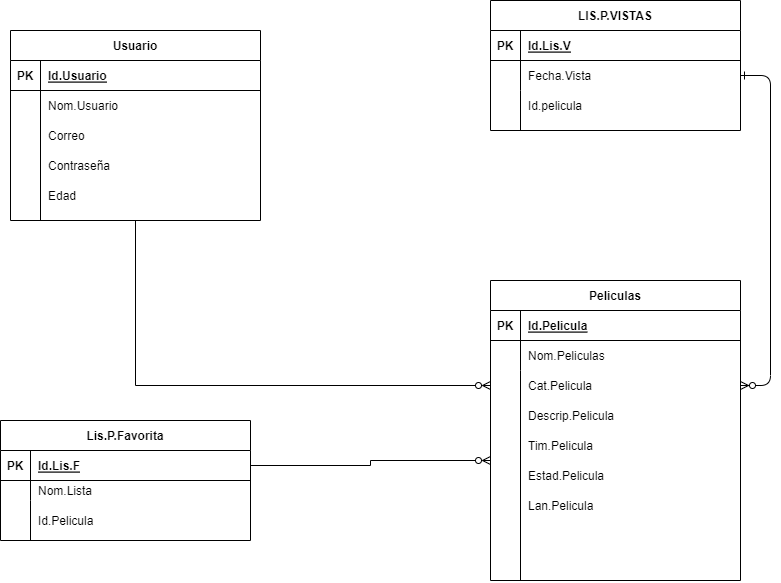

The diagram above was exported from draw.io. Its source (the exported page's mxGraphModel, read from the mxfile embedded in the PNG):
<mxGraphModel dx="1478" dy="696" grid="1" gridSize="10" guides="1" tooltips="1" connect="1" arrows="1" fold="1" page="1" pageScale="1" pageWidth="850" pageHeight="1100" math="0" shadow="0" extFonts="Permanent Marker^https://fonts.googleapis.com/css?family=Permanent+Marker">
  <root>
    <mxCell id="0" />
    <mxCell id="1" parent="0" />
    <mxCell id="C-vyLk0tnHw3VtMMgP7b-12" value="" style="edgeStyle=entityRelationEdgeStyle;endArrow=ERzeroToMany;startArrow=ERone;endFill=1;startFill=0;entryX=1;entryY=0.5;entryDx=0;entryDy=0;exitX=1;exitY=0.5;exitDx=0;exitDy=0;" parent="1" source="C-vyLk0tnHw3VtMMgP7b-6" target="C-vyLk0tnHw3VtMMgP7b-20" edge="1">
      <mxGeometry width="100" height="100" relative="1" as="geometry">
        <mxPoint x="400" y="180" as="sourcePoint" />
        <mxPoint x="460" y="205" as="targetPoint" />
      </mxGeometry>
    </mxCell>
    <mxCell id="C-vyLk0tnHw3VtMMgP7b-2" value="LIS.P.VISTAS" style="shape=table;startSize=30;container=1;collapsible=1;childLayout=tableLayout;fixedRows=1;rowLines=0;fontStyle=1;align=center;resizeLast=1;" parent="1" vertex="1">
      <mxGeometry x="530" y="100" width="250" height="130" as="geometry" />
    </mxCell>
    <mxCell id="C-vyLk0tnHw3VtMMgP7b-3" value="" style="shape=partialRectangle;collapsible=0;dropTarget=0;pointerEvents=0;fillColor=none;points=[[0,0.5],[1,0.5]];portConstraint=eastwest;top=0;left=0;right=0;bottom=1;" parent="C-vyLk0tnHw3VtMMgP7b-2" vertex="1">
      <mxGeometry y="30" width="250" height="30" as="geometry" />
    </mxCell>
    <mxCell id="C-vyLk0tnHw3VtMMgP7b-4" value="PK" style="shape=partialRectangle;overflow=hidden;connectable=0;fillColor=none;top=0;left=0;bottom=0;right=0;fontStyle=1;" parent="C-vyLk0tnHw3VtMMgP7b-3" vertex="1">
      <mxGeometry width="30" height="30" as="geometry">
        <mxRectangle width="30" height="30" as="alternateBounds" />
      </mxGeometry>
    </mxCell>
    <mxCell id="C-vyLk0tnHw3VtMMgP7b-5" value="Id.Lis.V" style="shape=partialRectangle;overflow=hidden;connectable=0;fillColor=none;top=0;left=0;bottom=0;right=0;align=left;spacingLeft=6;fontStyle=5;" parent="C-vyLk0tnHw3VtMMgP7b-3" vertex="1">
      <mxGeometry x="30" width="220" height="30" as="geometry">
        <mxRectangle width="220" height="30" as="alternateBounds" />
      </mxGeometry>
    </mxCell>
    <mxCell id="C-vyLk0tnHw3VtMMgP7b-6" value="" style="shape=partialRectangle;collapsible=0;dropTarget=0;pointerEvents=0;fillColor=none;points=[[0,0.5],[1,0.5]];portConstraint=eastwest;top=0;left=0;right=0;bottom=0;" parent="C-vyLk0tnHw3VtMMgP7b-2" vertex="1">
      <mxGeometry y="60" width="250" height="30" as="geometry" />
    </mxCell>
    <mxCell id="C-vyLk0tnHw3VtMMgP7b-7" value="" style="shape=partialRectangle;overflow=hidden;connectable=0;fillColor=none;top=0;left=0;bottom=0;right=0;" parent="C-vyLk0tnHw3VtMMgP7b-6" vertex="1">
      <mxGeometry width="30" height="30" as="geometry">
        <mxRectangle width="30" height="30" as="alternateBounds" />
      </mxGeometry>
    </mxCell>
    <mxCell id="C-vyLk0tnHw3VtMMgP7b-8" value="Fecha.Vista" style="shape=partialRectangle;overflow=hidden;connectable=0;fillColor=none;top=0;left=0;bottom=0;right=0;align=left;spacingLeft=6;" parent="C-vyLk0tnHw3VtMMgP7b-6" vertex="1">
      <mxGeometry x="30" width="220" height="30" as="geometry">
        <mxRectangle width="220" height="30" as="alternateBounds" />
      </mxGeometry>
    </mxCell>
    <mxCell id="C-vyLk0tnHw3VtMMgP7b-13" value="Peliculas" style="shape=table;startSize=30;container=1;collapsible=1;childLayout=tableLayout;fixedRows=1;rowLines=0;fontStyle=1;align=center;resizeLast=1;" parent="1" vertex="1">
      <mxGeometry x="530" y="380" width="250" height="300" as="geometry" />
    </mxCell>
    <mxCell id="C-vyLk0tnHw3VtMMgP7b-14" value="" style="shape=partialRectangle;collapsible=0;dropTarget=0;pointerEvents=0;fillColor=none;points=[[0,0.5],[1,0.5]];portConstraint=eastwest;top=0;left=0;right=0;bottom=1;" parent="C-vyLk0tnHw3VtMMgP7b-13" vertex="1">
      <mxGeometry y="30" width="250" height="30" as="geometry" />
    </mxCell>
    <mxCell id="C-vyLk0tnHw3VtMMgP7b-15" value="PK" style="shape=partialRectangle;overflow=hidden;connectable=0;fillColor=none;top=0;left=0;bottom=0;right=0;fontStyle=1;" parent="C-vyLk0tnHw3VtMMgP7b-14" vertex="1">
      <mxGeometry width="30" height="30" as="geometry">
        <mxRectangle width="30" height="30" as="alternateBounds" />
      </mxGeometry>
    </mxCell>
    <mxCell id="C-vyLk0tnHw3VtMMgP7b-16" value="Id.Pelicula" style="shape=partialRectangle;overflow=hidden;connectable=0;fillColor=none;top=0;left=0;bottom=0;right=0;align=left;spacingLeft=6;fontStyle=5;" parent="C-vyLk0tnHw3VtMMgP7b-14" vertex="1">
      <mxGeometry x="30" width="220" height="30" as="geometry">
        <mxRectangle width="220" height="30" as="alternateBounds" />
      </mxGeometry>
    </mxCell>
    <mxCell id="C-vyLk0tnHw3VtMMgP7b-17" value="" style="shape=partialRectangle;collapsible=0;dropTarget=0;pointerEvents=0;fillColor=none;points=[[0,0.5],[1,0.5]];portConstraint=eastwest;top=0;left=0;right=0;bottom=0;" parent="C-vyLk0tnHw3VtMMgP7b-13" vertex="1">
      <mxGeometry y="60" width="250" height="30" as="geometry" />
    </mxCell>
    <mxCell id="C-vyLk0tnHw3VtMMgP7b-18" value="" style="shape=partialRectangle;overflow=hidden;connectable=0;fillColor=none;top=0;left=0;bottom=0;right=0;" parent="C-vyLk0tnHw3VtMMgP7b-17" vertex="1">
      <mxGeometry width="30" height="30" as="geometry">
        <mxRectangle width="30" height="30" as="alternateBounds" />
      </mxGeometry>
    </mxCell>
    <mxCell id="C-vyLk0tnHw3VtMMgP7b-19" value="Nom.Peliculas" style="shape=partialRectangle;overflow=hidden;connectable=0;fillColor=none;top=0;left=0;bottom=0;right=0;align=left;spacingLeft=6;" parent="C-vyLk0tnHw3VtMMgP7b-17" vertex="1">
      <mxGeometry x="30" width="220" height="30" as="geometry">
        <mxRectangle width="220" height="30" as="alternateBounds" />
      </mxGeometry>
    </mxCell>
    <mxCell id="C-vyLk0tnHw3VtMMgP7b-20" value="" style="shape=partialRectangle;collapsible=0;dropTarget=0;pointerEvents=0;fillColor=none;points=[[0,0.5],[1,0.5]];portConstraint=eastwest;top=0;left=0;right=0;bottom=0;" parent="C-vyLk0tnHw3VtMMgP7b-13" vertex="1">
      <mxGeometry y="90" width="250" height="30" as="geometry" />
    </mxCell>
    <mxCell id="C-vyLk0tnHw3VtMMgP7b-21" value="" style="shape=partialRectangle;overflow=hidden;connectable=0;fillColor=none;top=0;left=0;bottom=0;right=0;" parent="C-vyLk0tnHw3VtMMgP7b-20" vertex="1">
      <mxGeometry width="30" height="30" as="geometry">
        <mxRectangle width="30" height="30" as="alternateBounds" />
      </mxGeometry>
    </mxCell>
    <mxCell id="C-vyLk0tnHw3VtMMgP7b-22" value="Cat.Pelicula" style="shape=partialRectangle;overflow=hidden;connectable=0;fillColor=none;top=0;left=0;bottom=0;right=0;align=left;spacingLeft=6;" parent="C-vyLk0tnHw3VtMMgP7b-20" vertex="1">
      <mxGeometry x="30" width="220" height="30" as="geometry">
        <mxRectangle width="220" height="30" as="alternateBounds" />
      </mxGeometry>
    </mxCell>
    <mxCell id="C-vyLk0tnHw3VtMMgP7b-23" value="Usuario" style="shape=table;startSize=30;container=1;collapsible=1;childLayout=tableLayout;fixedRows=1;rowLines=0;fontStyle=1;align=center;resizeLast=1;" parent="1" vertex="1">
      <mxGeometry x="50" y="130" width="250" height="190" as="geometry">
        <mxRectangle x="120" y="120" width="90" height="30" as="alternateBounds" />
      </mxGeometry>
    </mxCell>
    <mxCell id="C-vyLk0tnHw3VtMMgP7b-24" value="" style="shape=partialRectangle;collapsible=0;dropTarget=0;pointerEvents=0;fillColor=none;points=[[0,0.5],[1,0.5]];portConstraint=eastwest;top=0;left=0;right=0;bottom=1;" parent="C-vyLk0tnHw3VtMMgP7b-23" vertex="1">
      <mxGeometry y="30" width="250" height="30" as="geometry" />
    </mxCell>
    <mxCell id="C-vyLk0tnHw3VtMMgP7b-25" value="PK" style="shape=partialRectangle;overflow=hidden;connectable=0;fillColor=none;top=0;left=0;bottom=0;right=0;fontStyle=1;" parent="C-vyLk0tnHw3VtMMgP7b-24" vertex="1">
      <mxGeometry width="30" height="30" as="geometry">
        <mxRectangle width="30" height="30" as="alternateBounds" />
      </mxGeometry>
    </mxCell>
    <mxCell id="C-vyLk0tnHw3VtMMgP7b-26" value="Id.Usuario" style="shape=partialRectangle;overflow=hidden;connectable=0;fillColor=none;top=0;left=0;bottom=0;right=0;align=left;spacingLeft=6;fontStyle=5;" parent="C-vyLk0tnHw3VtMMgP7b-24" vertex="1">
      <mxGeometry x="30" width="220" height="30" as="geometry">
        <mxRectangle width="220" height="30" as="alternateBounds" />
      </mxGeometry>
    </mxCell>
    <mxCell id="C-vyLk0tnHw3VtMMgP7b-27" value="" style="shape=partialRectangle;collapsible=0;dropTarget=0;pointerEvents=0;fillColor=none;points=[[0,0.5],[1,0.5]];portConstraint=eastwest;top=0;left=0;right=0;bottom=0;" parent="C-vyLk0tnHw3VtMMgP7b-23" vertex="1">
      <mxGeometry y="60" width="250" height="30" as="geometry" />
    </mxCell>
    <mxCell id="C-vyLk0tnHw3VtMMgP7b-28" value="" style="shape=partialRectangle;overflow=hidden;connectable=0;fillColor=none;top=0;left=0;bottom=0;right=0;" parent="C-vyLk0tnHw3VtMMgP7b-27" vertex="1">
      <mxGeometry width="30" height="30" as="geometry">
        <mxRectangle width="30" height="30" as="alternateBounds" />
      </mxGeometry>
    </mxCell>
    <mxCell id="C-vyLk0tnHw3VtMMgP7b-29" value="Nom.Usuario" style="shape=partialRectangle;overflow=hidden;connectable=0;fillColor=none;top=0;left=0;bottom=0;right=0;align=left;spacingLeft=6;" parent="C-vyLk0tnHw3VtMMgP7b-27" vertex="1">
      <mxGeometry x="30" width="220" height="30" as="geometry">
        <mxRectangle width="220" height="30" as="alternateBounds" />
      </mxGeometry>
    </mxCell>
    <mxCell id="7Gx5rbkZofdAzzw_3Iys-31" style="edgeStyle=orthogonalEdgeStyle;rounded=0;orthogonalLoop=1;jettySize=auto;html=1;entryX=0;entryY=0.5;entryDx=0;entryDy=0;endArrow=ERzeroToMany;endFill=0;exitX=0.5;exitY=1;exitDx=0;exitDy=0;" parent="1" source="C-vyLk0tnHw3VtMMgP7b-23" target="C-vyLk0tnHw3VtMMgP7b-20" edge="1">
      <mxGeometry relative="1" as="geometry" />
    </mxCell>
    <mxCell id="7Gx5rbkZofdAzzw_3Iys-1" value="Lis.P.Favorita" style="shape=table;startSize=30;container=1;collapsible=1;childLayout=tableLayout;fixedRows=1;rowLines=0;fontStyle=1;align=center;resizeLast=1;" parent="1" vertex="1">
      <mxGeometry x="40" y="520" width="250" height="120" as="geometry" />
    </mxCell>
    <mxCell id="7Gx5rbkZofdAzzw_3Iys-2" value="" style="shape=partialRectangle;collapsible=0;dropTarget=0;pointerEvents=0;fillColor=none;points=[[0,0.5],[1,0.5]];portConstraint=eastwest;top=0;left=0;right=0;bottom=1;" parent="7Gx5rbkZofdAzzw_3Iys-1" vertex="1">
      <mxGeometry y="30" width="250" height="30" as="geometry" />
    </mxCell>
    <mxCell id="7Gx5rbkZofdAzzw_3Iys-3" value="PK" style="shape=partialRectangle;overflow=hidden;connectable=0;fillColor=none;top=0;left=0;bottom=0;right=0;fontStyle=1;" parent="7Gx5rbkZofdAzzw_3Iys-2" vertex="1">
      <mxGeometry width="30" height="30" as="geometry">
        <mxRectangle width="30" height="30" as="alternateBounds" />
      </mxGeometry>
    </mxCell>
    <mxCell id="7Gx5rbkZofdAzzw_3Iys-4" value="Id.Lis.F" style="shape=partialRectangle;overflow=hidden;connectable=0;fillColor=none;top=0;left=0;bottom=0;right=0;align=left;spacingLeft=6;fontStyle=5;" parent="7Gx5rbkZofdAzzw_3Iys-2" vertex="1">
      <mxGeometry x="30" width="220" height="30" as="geometry">
        <mxRectangle width="220" height="30" as="alternateBounds" />
      </mxGeometry>
    </mxCell>
    <mxCell id="7Gx5rbkZofdAzzw_3Iys-5" value="" style="shape=partialRectangle;collapsible=0;dropTarget=0;pointerEvents=0;fillColor=none;points=[[0,0.5],[1,0.5]];portConstraint=eastwest;top=0;left=0;right=0;bottom=0;" parent="7Gx5rbkZofdAzzw_3Iys-1" vertex="1">
      <mxGeometry y="60" width="250" height="20" as="geometry" />
    </mxCell>
    <mxCell id="7Gx5rbkZofdAzzw_3Iys-6" value="" style="shape=partialRectangle;overflow=hidden;connectable=0;fillColor=none;top=0;left=0;bottom=0;right=0;" parent="7Gx5rbkZofdAzzw_3Iys-5" vertex="1">
      <mxGeometry width="30" height="20" as="geometry">
        <mxRectangle width="30" height="20" as="alternateBounds" />
      </mxGeometry>
    </mxCell>
    <mxCell id="7Gx5rbkZofdAzzw_3Iys-7" value="Nom.Lista" style="shape=partialRectangle;overflow=hidden;connectable=0;fillColor=none;top=0;left=0;bottom=0;right=0;align=left;spacingLeft=6;" parent="7Gx5rbkZofdAzzw_3Iys-5" vertex="1">
      <mxGeometry x="30" width="220" height="20" as="geometry">
        <mxRectangle width="220" height="20" as="alternateBounds" />
      </mxGeometry>
    </mxCell>
    <mxCell id="7Gx5rbkZofdAzzw_3Iys-11" value="" style="shape=partialRectangle;collapsible=0;dropTarget=0;pointerEvents=0;fillColor=none;points=[[0,0.5],[1,0.5]];portConstraint=eastwest;top=0;left=0;right=0;bottom=0;" parent="1" vertex="1">
      <mxGeometry x="530" y="500" width="250" height="30" as="geometry" />
    </mxCell>
    <mxCell id="7Gx5rbkZofdAzzw_3Iys-12" value="" style="shape=partialRectangle;overflow=hidden;connectable=0;fillColor=none;top=0;left=0;bottom=0;right=0;" parent="7Gx5rbkZofdAzzw_3Iys-11" vertex="1">
      <mxGeometry width="30" height="30" as="geometry">
        <mxRectangle width="30" height="30" as="alternateBounds" />
      </mxGeometry>
    </mxCell>
    <mxCell id="7Gx5rbkZofdAzzw_3Iys-13" value="Descrip.Pelicula" style="shape=partialRectangle;overflow=hidden;connectable=0;fillColor=none;top=0;left=0;bottom=0;right=0;align=left;spacingLeft=6;" parent="7Gx5rbkZofdAzzw_3Iys-11" vertex="1">
      <mxGeometry x="30" width="220" height="30" as="geometry">
        <mxRectangle width="220" height="30" as="alternateBounds" />
      </mxGeometry>
    </mxCell>
    <mxCell id="7Gx5rbkZofdAzzw_3Iys-17" value="" style="shape=partialRectangle;collapsible=0;dropTarget=0;pointerEvents=0;fillColor=none;points=[[0,0.5],[1,0.5]];portConstraint=eastwest;top=0;left=0;right=0;bottom=0;" parent="1" vertex="1">
      <mxGeometry x="530" y="590" width="250" height="30" as="geometry" />
    </mxCell>
    <mxCell id="7Gx5rbkZofdAzzw_3Iys-18" value="" style="shape=partialRectangle;overflow=hidden;connectable=0;fillColor=none;top=0;left=0;bottom=0;right=0;" parent="7Gx5rbkZofdAzzw_3Iys-17" vertex="1">
      <mxGeometry width="30" height="30" as="geometry">
        <mxRectangle width="30" height="30" as="alternateBounds" />
      </mxGeometry>
    </mxCell>
    <mxCell id="7Gx5rbkZofdAzzw_3Iys-19" value="Lan.Pelicula" style="shape=partialRectangle;overflow=hidden;connectable=0;fillColor=none;top=0;left=0;bottom=0;right=0;align=left;spacingLeft=6;" parent="7Gx5rbkZofdAzzw_3Iys-17" vertex="1">
      <mxGeometry x="30" width="220" height="30" as="geometry">
        <mxRectangle width="220" height="30" as="alternateBounds" />
      </mxGeometry>
    </mxCell>
    <mxCell id="7Gx5rbkZofdAzzw_3Iys-20" value="" style="shape=partialRectangle;collapsible=0;dropTarget=0;pointerEvents=0;fillColor=none;points=[[0,0.5],[1,0.5]];portConstraint=eastwest;top=0;left=0;right=0;bottom=0;" parent="1" vertex="1">
      <mxGeometry x="530" y="560" width="250" height="30" as="geometry" />
    </mxCell>
    <mxCell id="7Gx5rbkZofdAzzw_3Iys-21" value="" style="shape=partialRectangle;overflow=hidden;connectable=0;fillColor=none;top=0;left=0;bottom=0;right=0;" parent="7Gx5rbkZofdAzzw_3Iys-20" vertex="1">
      <mxGeometry width="30" height="30" as="geometry">
        <mxRectangle width="30" height="30" as="alternateBounds" />
      </mxGeometry>
    </mxCell>
    <mxCell id="7Gx5rbkZofdAzzw_3Iys-22" value="Estad.Pelicula" style="shape=partialRectangle;overflow=hidden;connectable=0;fillColor=none;top=0;left=0;bottom=0;right=0;align=left;spacingLeft=6;" parent="7Gx5rbkZofdAzzw_3Iys-20" vertex="1">
      <mxGeometry x="30" width="220" height="30" as="geometry">
        <mxRectangle width="220" height="30" as="alternateBounds" />
      </mxGeometry>
    </mxCell>
    <mxCell id="7Gx5rbkZofdAzzw_3Iys-23" style="edgeStyle=orthogonalEdgeStyle;rounded=0;orthogonalLoop=1;jettySize=auto;html=1;endArrow=ERzeroToMany;endFill=0;" parent="1" source="7Gx5rbkZofdAzzw_3Iys-2" edge="1">
      <mxGeometry relative="1" as="geometry">
        <mxPoint x="530" y="560" as="targetPoint" />
      </mxGeometry>
    </mxCell>
    <mxCell id="7Gx5rbkZofdAzzw_3Iys-24" value="Correo" style="shape=partialRectangle;overflow=hidden;connectable=0;top=0;left=0;bottom=0;right=0;align=left;spacingLeft=6;fillColor=none;" parent="1" vertex="1">
      <mxGeometry x="80" y="220" width="220" height="30" as="geometry">
        <mxRectangle width="220" height="30" as="alternateBounds" />
      </mxGeometry>
    </mxCell>
    <mxCell id="7Gx5rbkZofdAzzw_3Iys-25" value="Contraseña" style="shape=partialRectangle;overflow=hidden;connectable=0;fillColor=none;top=0;left=0;bottom=0;right=0;align=left;spacingLeft=6;" parent="1" vertex="1">
      <mxGeometry x="80" y="250" width="220" height="30" as="geometry">
        <mxRectangle width="220" height="30" as="alternateBounds" />
      </mxGeometry>
    </mxCell>
    <mxCell id="7Gx5rbkZofdAzzw_3Iys-26" value="Edad" style="shape=partialRectangle;overflow=hidden;connectable=0;fillColor=none;top=0;left=0;bottom=0;right=0;align=left;spacingLeft=6;" parent="1" vertex="1">
      <mxGeometry x="80" y="280" width="220" height="30" as="geometry">
        <mxRectangle width="220" height="30" as="alternateBounds" />
      </mxGeometry>
    </mxCell>
    <mxCell id="7Gx5rbkZofdAzzw_3Iys-28" value="" style="endArrow=none;html=1;rounded=0;" parent="1" edge="1">
      <mxGeometry width="50" height="50" relative="1" as="geometry">
        <mxPoint x="80" y="320" as="sourcePoint" />
        <mxPoint x="80" y="210" as="targetPoint" />
      </mxGeometry>
    </mxCell>
    <mxCell id="7Gx5rbkZofdAzzw_3Iys-29" value="" style="endArrow=none;html=1;rounded=0;" parent="1" edge="1">
      <mxGeometry width="50" height="50" relative="1" as="geometry">
        <mxPoint x="560" y="680" as="sourcePoint" />
        <mxPoint x="560" y="490" as="targetPoint" />
      </mxGeometry>
    </mxCell>
    <mxCell id="7Gx5rbkZofdAzzw_3Iys-16" value="Tim.Pelicula" style="shape=partialRectangle;overflow=hidden;connectable=0;fillColor=none;top=0;left=0;bottom=0;right=0;align=left;spacingLeft=6;" parent="1" vertex="1">
      <mxGeometry x="560" y="530" width="220" height="30" as="geometry">
        <mxRectangle width="220" height="30" as="alternateBounds" />
      </mxGeometry>
    </mxCell>
    <mxCell id="GB_nL2M-WR8PjlX6TDyJ-1" value="Id.Pelicula" style="shape=partialRectangle;overflow=hidden;connectable=0;fillColor=none;top=0;left=0;bottom=0;right=0;align=left;spacingLeft=6;" vertex="1" parent="1">
      <mxGeometry x="70" y="610" width="220" height="20" as="geometry">
        <mxRectangle width="220" height="20" as="alternateBounds" />
      </mxGeometry>
    </mxCell>
    <mxCell id="GB_nL2M-WR8PjlX6TDyJ-3" value="Id.pelicula" style="shape=partialRectangle;overflow=hidden;connectable=0;fillColor=none;top=0;left=0;bottom=0;right=0;align=left;spacingLeft=6;" vertex="1" parent="1">
      <mxGeometry x="560" y="190" width="220" height="30" as="geometry">
        <mxRectangle width="220" height="30" as="alternateBounds" />
      </mxGeometry>
    </mxCell>
    <mxCell id="GB_nL2M-WR8PjlX6TDyJ-5" value="" style="endArrow=none;html=1;rounded=0;" edge="1" parent="1">
      <mxGeometry width="50" height="50" relative="1" as="geometry">
        <mxPoint x="560" y="230" as="sourcePoint" />
        <mxPoint x="560" y="190" as="targetPoint" />
        <Array as="points" />
      </mxGeometry>
    </mxCell>
    <mxCell id="GB_nL2M-WR8PjlX6TDyJ-7" value="" style="endArrow=none;html=1;rounded=0;" edge="1" parent="1">
      <mxGeometry width="50" height="50" relative="1" as="geometry">
        <mxPoint x="70" y="640" as="sourcePoint" />
        <mxPoint x="70" y="600" as="targetPoint" />
      </mxGeometry>
    </mxCell>
  </root>
</mxGraphModel>